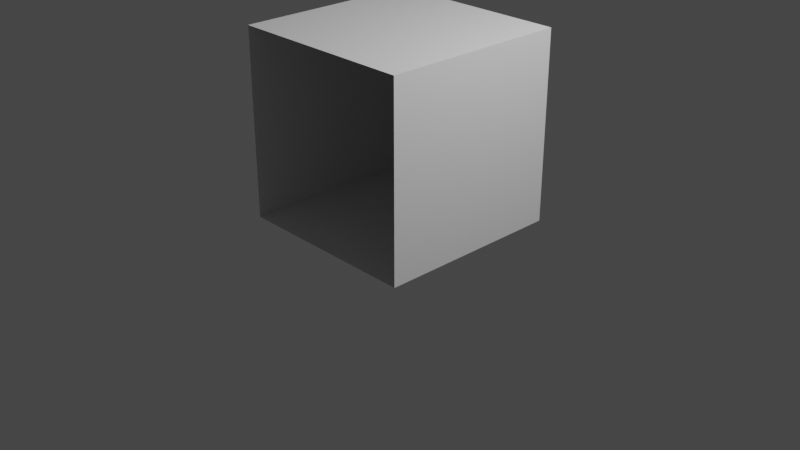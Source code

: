 # Source: cornel-box.blend  (saved by Blender 2.93.20; exported with 4.5.12 LTS)
import bpy
from mathutils import Matrix  # noqa: F401  (used for matrix-valued properties, if any)

bpy.ops.wm.read_factory_settings(use_empty=True)
scene = bpy.context.scene
scene.name = 'Scene'

# ---- collections
col_collection = bpy.data.collections.new('Collection'); scene.collection.children.link(col_collection)

# ---- world
world_world = bpy.data.worlds.new('World'); scene.world = world_world
world_world.use_nodes = True; world_world.node_tree.nodes.clear()
_N = world_world.node_tree.nodes; _L = world_world.node_tree.links
n0 = _N.new('ShaderNodeOutputWorld'); n0.name = 'World Output'; n0.location = (300, 300)
n1 = _N.new('ShaderNodeBackground'); n1.name = 'Background'; n1.location = (10, 300)
n1.inputs[0].default_value = (0.05088, 0.05088, 0.05088, 1.0)
_L.new(n1.outputs[0], n0.inputs[0])
n0.is_active_output = True
world_world.color = (0.05088, 0.05088, 0.05088)
world_world.use_sun_shadow = False
world_world.sun_shadow_jitter_overblur = 0.0

# ---- cameras
cam_camera = bpy.data.cameras.new('Camera')
cam_camera.clip_end = 100.0
cam_camera.ortho_scale = 7.314

# ---- lights
light_light = bpy.data.lights.new('Light', 'POINT')
light_light.transmission_factor = 0.0
light_light.energy = 1000.0
light_light.shadow_soft_size = 0.1
light_light.shadow_maximum_resolution = 0.006
light_light.use_absolute_resolution = True

# ---- meshes
me_plane = bpy.data.meshes.new('Plane')
me_plane.from_pydata([(-1.0, -1.0, 0.0), (1.0, -1.0, 0.0), (-1.0, 1.0, 0.0), (1.0, 1.0, 0.0)], [], [(0, 1, 3, 2)])
_uv = me_plane.uv_layers.new(name='UVMap')
_uv.uv.foreach_set('vector', [0.0, 0.0, 1.0, 0.0, 1.0, 1.0, 0.0, 1.0])
me_plane.use_remesh_fix_poles = True
me_plane.use_remesh_preserve_attributes = False
me_plane.update()
me_plane_001 = bpy.data.meshes.new('Plane.001')
me_plane_001.from_pydata([(-1.0, -1.0, 0.0), (1.0, -1.0, 0.0), (-1.0, 1.0, 0.0), (1.0, 1.0, 0.0)], [], [(0, 1, 3, 2)])
_uv = me_plane_001.uv_layers.new(name='UVMap')
_uv.uv.foreach_set('vector', [0.0, 0.0, 1.0, 0.0, 1.0, 1.0, 0.0, 1.0])
me_plane_001.use_remesh_fix_poles = True
me_plane_001.use_remesh_preserve_attributes = False
me_plane_001.update()
me_plane_002 = bpy.data.meshes.new('Plane.002')
me_plane_002.from_pydata([(-1.0, -1.0, 0.0), (1.0, -1.0, 0.0), (-1.0, 1.0, 0.0), (1.0, 1.0, 0.0)], [], [(0, 1, 3, 2)])
_uv = me_plane_002.uv_layers.new(name='UVMap')
_uv.uv.foreach_set('vector', [0.0, 0.0, 1.0, 0.0, 1.0, 1.0, 0.0, 1.0])
me_plane_002.use_remesh_fix_poles = True
me_plane_002.use_remesh_preserve_attributes = False
me_plane_002.update()
me_plane_003 = bpy.data.meshes.new('Plane.003')
me_plane_003.from_pydata([(-1.0, -1.0, 0.0), (1.0, -1.0, 0.0), (-1.0, 1.0, 0.0), (1.0, 1.0, 0.0)], [], [(0, 1, 3, 2)])
_uv = me_plane_003.uv_layers.new(name='UVMap')
_uv.uv.foreach_set('vector', [0.0, 0.0, 1.0, 0.0, 1.0, 1.0, 0.0, 1.0])
me_plane_003.use_remesh_fix_poles = True
me_plane_003.use_remesh_preserve_attributes = False
me_plane_003.update()
me_plane_004 = bpy.data.meshes.new('Plane.004')
me_plane_004.from_pydata([(-1.0, -1.0, 0.0), (1.0, -1.0, 0.0), (-1.0, 1.0, 0.0), (1.0, 1.0, 0.0)], [], [(0, 1, 3, 2)])
_uv = me_plane_004.uv_layers.new(name='UVMap')
_uv.uv.foreach_set('vector', [0.0, 0.0, 1.0, 0.0, 1.0, 1.0, 0.0, 1.0])
me_plane_004.use_remesh_fix_poles = True
me_plane_004.use_remesh_preserve_attributes = False
me_plane_004.update()

# ---- objects
ob_light = bpy.data.objects.new('Light', light_light)
ob_camera = bpy.data.objects.new('Camera', cam_camera)
ob_down = bpy.data.objects.new('down', me_plane)
ob_up = bpy.data.objects.new('up', me_plane_001)
ob_left = bpy.data.objects.new('left', me_plane_002)
ob_right = bpy.data.objects.new('right', me_plane_003)
ob_back = bpy.data.objects.new('back', me_plane_004)

# ---- transforms, parenting, visibility, modifiers, constraints
ob_light.location = (4.076, 1.005, 5.904)
ob_light.rotation_euler = (0.6503, 0.05522, 1.866)
ob_light.lock_rotations_4d = False
ob_light.empty_display_type = 'ARROWS'
ob_light.color = (0.0, 0.0, 0.0, 0.0)
ob_light.lineart.crease_threshold = 0.0
ob_camera.location = (7.359, -6.926, 4.958)
ob_camera.rotation_euler = (1.109, 0.0, 0.8149)
ob_camera.lock_rotations_4d = False
ob_camera.empty_display_type = 'ARROWS'
ob_camera.color = (0.0, 0.0, 0.0, 0.0)
ob_camera.display_type = 'WIRE'
ob_camera.lineart.crease_threshold = 0.0
ob_down.location = (0.0, 0.0, 0.0)
ob_up.location = (0.0, 0.0, 2.0)
ob_up.rotation_euler = (3.142, 0.0, 0.0)
ob_left.location = (-1.0, 0.0, 1.0)
ob_left.rotation_euler = (0.0, 1.571, 0.0)
ob_right.location = (1.0, 0.0, 1.0)
ob_right.rotation_euler = (0.0, -1.571, 0.0)
ob_back.location = (0.0, 1.0, 1.0)
ob_back.rotation_euler = (1.571, 0.0, 0.0)

# ---- collection membership
col_collection.objects.link(ob_light)
col_collection.objects.link(ob_camera)
col_collection.objects.link(ob_down)
col_collection.objects.link(ob_up)
col_collection.objects.link(ob_left)
col_collection.objects.link(ob_right)
col_collection.objects.link(ob_back)

# ---- scene / render settings (as saved in the file)
scene.camera = ob_camera
scene.frame_start = 1; scene.frame_end = 250; scene.frame_set(1)
scene.render.engine = 'BLENDER_EEVEE_NEXT'
scene.cycles.use_denoising = False
scene.cycles.samples = 128
scene.cycles.sampling_pattern = 'TABULATED_SOBOL'
scene.cycles.use_adaptive_sampling = False
scene.cycles.use_light_tree = False
scene.view_settings.view_transform = 'Filmic'
bpy.context.view_layer.update()
